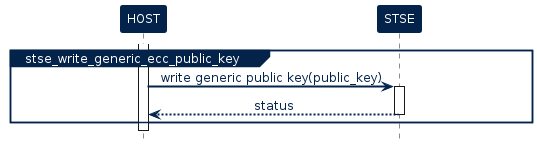

The diagram above was rendered by PlantUML. Its source (embedded in the PNG):
@startuml inline_umlgraph_10.png

!$ST_FONT = Helvetica


!$ST_WHITE =  		  "#FFFFFF"

!$ST_DARK_BLUE = 	  "#03234B"
!$ST_DARK_BLUE_75 =   "#425A78"
!$ST_DARK_BLUE_50 =   "#8191A5"
!$ST_DARK_BLUE_25 =   "#BDC5D0"

!$ST_BLUE = 		  "#3CB4E6"
!$ST_BLUE_75 = 		  "#6DC7EC"
!$ST_BLUE_50 = 		  "#9DD9F2"
!$ST_BLUE_25 = 		  "#CEECF9"

!$ST_YELLOW = 	      "#FFD200"
!$ST_YELLOW_75 =      "#FFDD40"
!$ST_YELLOW_50 =      "#FFE87F"
!$ST_YELLOW_25 =      "#FFF4BF"

!$ST_PINK =   		  "#E6007E"
!$ST_PINK_75 =		  "#EC409E"
!$ST_PINK_50 =		  "#F27FBE"
!$ST_PINK_25 =		  "#F8BCDD"


!$ST_GREY =			  "#464650"
!$ST_GREY_75 =		  "#74747C"
!$ST_GREY_50 =		  "#A2A2A7"
!$ST_GREY_25 =		  "#D1D1D3"

!$ST_GREEN = 		  "#49B170"
!$ST_GREEN_75 = 	  "#77C594"
!$ST_GREEN_50 = 	  "#A4D8B7"
!$ST_GREEN_25 = 	  "#D1EBDB"

!$ST_DARK_GREEN = 	  "#04572F"
!$ST_DARK_GREEN_75 =  "#438163"
!$ST_DARK_GREEN_50 =  "#81AB97"
!$ST_DARK_GREEN_25 =  "#BDD3C8"

!$ST_PURPLE = 		  "#8C0078"
!$ST_PURPLE_75 = 	  "#A940A9"
!$ST_PURPLE_50 = 	  "#C57FBB"
!$ST_PURPLE_25 = 	  "#E2BFDD"

skinparam shadowing             false
skinparam  Arrow {
    Color            $ST_DARK_BLUE
    FontColor        $ST_DARK_BLUE
    FontName         $ST_FONT
    FontSize         12
    MessageAlignment center
    HeadColor        $ST_DARK_BLUE
    Thickness        2
    FontStyle        normal
    LollipopColor    $ST_DARK_BLUE
  }


skinparam FontColor				$ST_DARK_BLUE
skinparam Linetype           ortho



skinparam Activity {
  BackgroundColor           $ST_BLUE_25
  BorderColor               $ST_DARK_BLUE
  FontColor                 $ST_DARK_BLUE
  FontStyle                 normal
  FontSize                  12
  Diamond {
    BackgroundColor    $ST_BLUE_25
    BorderColor        $ST_DARK_BLUE
    FontColor          $ST_DARK_BLUE
  }
}


skinparam Package {
    Style  frame
}

skinparam component {
    Style rectangle
}

skinparam Rectangle {
  BackgroundColor 		$ST_WHITE
  BorderColor     		$ST_DARK_BLUE
  FontSize        		16
  FontColor       		$ST_DARK_BLUE
  FontStyle       		bold
  BorderThickness 		1.5
  StereotypeFontName 	$ST_FONT
  StereotypeFontSize 	12
  StereotypeFontColor 	$ST_DARK_BLUE
  StereotypeFontStyle 	normal
}

skinparam File {
  BackgroundColor $ST_WHITE
  BorderColor     $ST_DARK_BLUE
  FontSize        12
  FontColor       $ST_DARK_BLUE
  FontStyle       normal
  BorderThickness 1 
  Stereotype {
    FontName $ST_FONT
    FontSize 12
    FontColor $ST_DARK_BLUE
    FontStyle normal
  }
}

skinparam Frame {
  BackgroundColor $ST_WHITE
  HeaderFontColor $ST_DARK_BLUE
  HeaderBackgroundColor $ST_DARK_BLUE
  BorderColor     $ST_DARK_BLUE
  FontSize        14
  FontColor       $ST_DARK_BLUE
  FontStyle       bold
  BorderThickness 1 
  Stereotype {
    FontName $ST_FONT
    FontSize 10
    FontColor $ST_DARK_BLUE
    FontStyle normal
  }
}

skinparam Node {
  BackgroundColor 		$ST_BLUE
  BorderColor     		$ST_DARK_BLUE
  FontSize        		16
  FontColor       		$ST_WHITE
  FontStyle       		bold
  BorderThickness 		1.5
  StereotypeFontName 	$ST_FONT
  StereotypeFontSize 	12
  StereotypeFontColor 	$ST_WHITE
  StereotypeFontStyle 	normal
}



skinparam	Sequence {

    BorderColor 		$ST_DARK_BLUE
    BackgroundColor 	$ST_WHITE
    StartColor 			$ST_DARK_BLUE
    EndColor 			$ST_DARK_BLUE

    ReferenceAlignment          center
    ReferenceBackgroundColor    $ST_WHITE
    ReferenceBorderColor        $ST_DARK_BLUE
    ReferenceBorderThickness    1
    ReferenceFontColor          $ST_DARK_BLUE
    ReferenceFontName           $ST_FONT
    ReferenceFontSize           12
    ReferenceFontStyle          normal
    ReferenceHeaderBackgroundColor  $ST_WHITE

    Message {
      Alignment     center
      TextAligmenet center
    }

    Title {
        FontColor $ST_DARK_BLUE
        FontName  $ST_FONT
        FontSize  16
        FontStyle bold
    }

    Box {
        BackgroundColor $ST_WHITE
        BorderColor     $ST_DARK_BLUE
        FontColor       $ST_DARK_BLUE
        FontName        $ST_FONT
    }

    Group {
      
      BackgroundColor   $ST_DARK_BLUE
      BorderColor 		  $ST_DARK_BLUE
      FontColor 		    $ST_DARK_BLUE
      FontName          $ST_FONT
      FontStyle         normal
      FontSize          12
      
      Header {
        FontColor        $ST_WHITE
        FontSize 		 12
        FontStyle 	     normal
        BackgroundColor  $ST_DARK_BLUE
      }
      
      Body {
        BackgroundColor    $ST_WHITE
      }
    }

    Divider {
      BackgroundColor 	$ST_BLUE_25
      BorderColor 		$ST_DARK_BLUE
      BorderThickness 	1
      FontColor 		$ST_WHITE
    }   

    


    Stereotype {
      FontName  $ST_FONT
      FontSize  12
      FontColor $ST_WHITE
      FontStyle normal
    }  

}


skinparam stereotype {
    StereotypePosition          center
    CBackgroundColor 			$ST_WHITE
    CBorderColor 				$ST_DARK_BLUE
    ABackgroundColor 			$ST_WHITE
    ABorderColor 				$ST_DARK_BLUE
    IBackgroundColor 			$ST_WHITE
    IBorderColor 				$ST_DARK_BLUE
    EBackgroundColor 			$ST_WHITE
    EBorderColor 				$ST_DARK_BLUE
    NBackgroundColor 			$ST_WHITE
    NBorderColor 				$ST_DARK_BLUE
}

skinparam participant {
	FontName					$ST_FONT
	FontColor 					$ST_WHITE
	FontStyle					normal
    FontSize                    12
	BorderColor 				$ST_DARK_BLUE
	BackgroundColor 			$ST_DARK_BLUE
	BorderThickness 			1
	Padding                     100
}

skinparam Actor {
    BorderColor 		        $ST_DARK_BLUE
    TitleFontColor 				$ST_DARK_BLUE
    BackgroundColor 			$ST_WHITE
    StartColor 					$ST_DARK_BLUE
    EndColor 					$ST_DARK_BLUE
    BoxBackgroundColor 			$ST_BLUE_25
    BoxBorderColor 				$ST_BLUE_25
    BoxFontColor 				$ST_WHITE
    DelayFontColor 				$ST_DARK_BLUE
    LifeLineBorderColor 		$ST_DARK_BLUE
    LifeLineBorderThickness 	1
    LifeLineBackgroundColor 	$ST_WHITE
    GroupBorderColor 			$ST_DARK_BLUE
    GroupFontColor 				$ST_DARK_BLUE
    GroupHeaderFontColor 		$ST_WHITE
    DividerBackgroundColor 		$ST_BLUE_25
    DividerBorderColor 			$ST_BLUE_25
    DividerBorderThickness 		1
    DividerFontColor 			$ST_WHITE
    ReferenceBackgroundColor 	$ST_WHITE
    ReferenceBorderColor 		$ST_DARK_BLUE
    ReferenceFontColor 			$ST_DARK_BLUE
    ReferenceHeaderFontColor 	$ST_DARK_BLUE
    StereotypeFontColor 		$ST_DARK_BLUE
    StereotypeFontSize 			10
    StereotypeFontStyle			normal
	FontColor 					$ST_DARK_BLUE
    FontSize                    12
	FontName					$ST_FONT
	FontStyle					normal
}

skinparam entity {
	BorderColor 				$ST_DARK_BLUE
	BackgroundColor 			$ST_WHITE 
	FontColor 					$ST_DARK_BLUE
    FontSize                    12
	FontName					$ST_FONT
	FontStyle					normal
}

skinparam note {
	TextAlignment          		center
	Shadowing					false
	BorderThickness 			1
	BackgroundColor 			$ST_DARK_BLUE
	BorderColor 				$ST_DARK_BLUE
	FontColor 					$ST_WHITE
    FontSize                    12
	FontName					$ST_FONT
	FontStyle					normal
}

skinparam interface {
    FontColor 					$ST_PINK
    FontSize                    12
	BackgroundColor  			$ST_BLUE_25
	BorderColor  				$ST_BLUE_25
	FontName					$ST_FONT
	FontStyle					normal
}

skinparam usecase {
	FontColor 					$ST_DARK_BLUE
	BorderColor 				$ST_DARK_BLUE
	BackgroundColor 			$ST_WHITE 
	BorderThickness 			1
	StereotypeFontColor 		$ST_DARK_BLUE
    StereotypeFontSize 			10
    StereotypeFontStyle			normal
}


<style>
timingDiagram {
    LineThickness 1
    LineColor $ST_DARK_BLUE
    FontColor $ST_DARK_BLUE

    constraintArrow {
      LineColor $ST_PINK
    }
    arrow {
      LineColor $ST_PINK
    }
    concise {
	  FontColor       $ST_WHITE
      BackgroundColor $ST_DARK_BLUE_75 
      LineColor       $ST_DARK_BLUE
    }
    robust {
      LineThickness   2
      LineColor       $ST_DARK_BLUE
    }
    clock {
      LineThickness   2
      LineColor       $ST_DARK_BLUE
    }
    binary {
      LineThickness   2
      LineColor       $ST_DARK_BLUE 
    }
}
</style>



skinparam SequenceGroupBodyBackgroundColor transparent
	
    hide footbox

    !$STSE_API = $ST_GREEN_50
    !$STSE_SERVICE = $ST_YELLOW_50
    !$STSE_CORE = $ST_PINK_25 
    !$STSE_ACTIVITY = $ST_DARK_BLUE_25


    skinparam legend {
        BackgroundColor #White
        BorderColor $ST_DARK_BLUE
        EntrySeparator #White
    }


    !procedure $add_legend()
    legend right 
        <#White,#White>| | |<font color=$STSE_API><&media-stop></font> | <b>API routine</b> |
        | | |<font color=$STSE_SERVICE><&media-stop></font> | <b>service routine</b> |
        | | |<font color=$STSE_CORE><&media-stop></font> | <b>core/platform routine</b> |
    endlegend
    !endprocedure


    !procedure $command_exchange($participant_sender,$cmd,$param,$participant_target,$return)
    $participant_sender -> $participant_target : <b>$cmd</b>$param
            activate $participant_target $STSE_ACTIVITY
            return $return
    !endprocedure

    !procedure $stsafea_service_uml($service_name,$cmd,$param,$return)


        participant HOST 
        participant SE as "STSAFE-Axxx"
    
    group $service_name
        activate HOST $STSE_ACTIVITY
        $command_exchange(HOST,$cmd,$param,SE,$return)
    end 
    !endprocedure


    'Define participant (define order = display order left to right)
    participant "HOST" as HOST
    participant "STSE" as STSE
    
    activate HOST
    group stse_write_generic_ecc_public_key
        
        HOST -> STSE : write generic public key(public_key)
        Activate STSE
        return status

    end 
@enduml